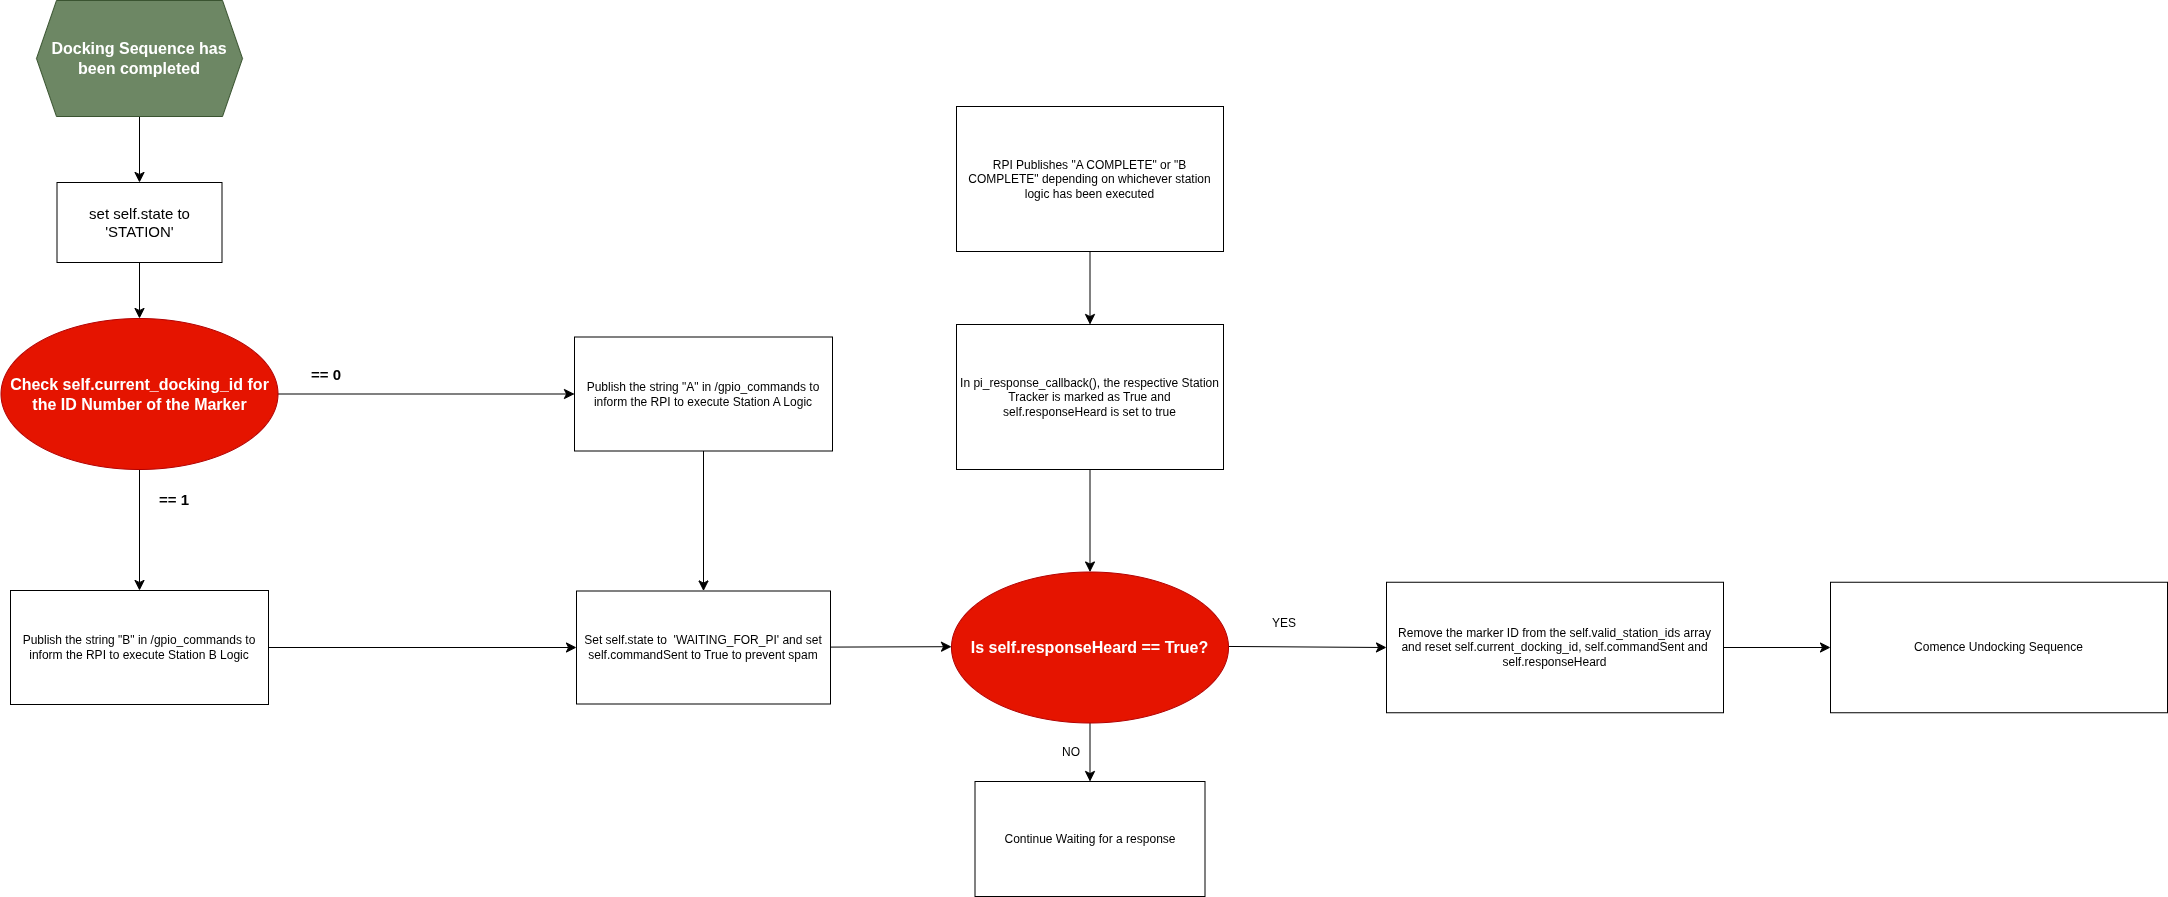

The diagram above was exported from draw.io. Its source (the exported page's mxGraphModel, read from the mxfile embedded in the PNG):
<mxGraphModel dx="2520" dy="1191" grid="0" gridSize="10" guides="1" tooltips="1" connect="1" arrows="1" fold="1" page="0" pageScale="1" pageWidth="827" pageHeight="1169" math="0" shadow="0">
  <root>
    <mxCell id="0" />
    <mxCell id="1" parent="0" />
    <mxCell id="oponIzrteGT5Xe3VrScB-3" edge="1" parent="1" source="oponIzrteGT5Xe3VrScB-1" style="edgeStyle=none;curved=1;rounded=0;orthogonalLoop=1;jettySize=auto;html=1;fontSize=12;startSize=8;endSize=8;" target="oponIzrteGT5Xe3VrScB-2" value="">
      <mxGeometry relative="1" as="geometry" />
    </mxCell>
    <mxCell id="oponIzrteGT5Xe3VrScB-1" parent="1" style="shape=hexagon;perimeter=hexagonPerimeter2;whiteSpace=wrap;html=1;fixedSize=1;fontSize=16;fontStyle=1;fillColor=#6d8764;fontColor=#ffffff;strokeColor=#3A5431;" value="Docking Sequence has been completed" vertex="1">
      <mxGeometry height="116" width="206" x="-375" y="63" as="geometry" />
    </mxCell>
    <mxCell id="oponIzrteGT5Xe3VrScB-7" edge="1" parent="1" source="oponIzrteGT5Xe3VrScB-2" style="edgeStyle=none;curved=1;rounded=0;orthogonalLoop=1;jettySize=auto;html=1;fontSize=12;startSize=8;endSize=8;" target="oponIzrteGT5Xe3VrScB-6" value="">
      <mxGeometry relative="1" as="geometry" />
    </mxCell>
    <mxCell id="oponIzrteGT5Xe3VrScB-2" parent="1" style="rounded=0;whiteSpace=wrap;html=1;fontSize=15;" value="set self.state to 'STATION'" vertex="1">
      <mxGeometry height="80" width="165" x="-354.5" y="245" as="geometry" />
    </mxCell>
    <mxCell id="oponIzrteGT5Xe3VrScB-10" edge="1" parent="1" source="oponIzrteGT5Xe3VrScB-6" style="edgeStyle=none;curved=1;rounded=0;orthogonalLoop=1;jettySize=auto;html=1;entryX=0;entryY=0.5;entryDx=0;entryDy=0;fontSize=12;startSize=8;endSize=8;" target="oponIzrteGT5Xe3VrScB-8">
      <mxGeometry relative="1" as="geometry" />
    </mxCell>
    <mxCell id="oponIzrteGT5Xe3VrScB-11" edge="1" parent="1" source="oponIzrteGT5Xe3VrScB-6" style="edgeStyle=none;curved=1;rounded=0;orthogonalLoop=1;jettySize=auto;html=1;fontSize=12;startSize=8;endSize=8;" target="oponIzrteGT5Xe3VrScB-9">
      <mxGeometry relative="1" as="geometry" />
    </mxCell>
    <mxCell id="oponIzrteGT5Xe3VrScB-6" parent="1" style="ellipse;whiteSpace=wrap;html=1;fontSize=16;fontStyle=1;fillColor=#e51400;fontColor=#ffffff;strokeColor=#B20000;" value="Check self.current_docking_id for the ID Number of the Marker" vertex="1">
      <mxGeometry height="151" width="277" x="-410.5" y="381" as="geometry" />
    </mxCell>
    <mxCell id="oponIzrteGT5Xe3VrScB-17" edge="1" parent="1" source="oponIzrteGT5Xe3VrScB-8" style="edgeStyle=none;curved=1;rounded=0;orthogonalLoop=1;jettySize=auto;html=1;fontSize=12;startSize=8;endSize=8;" target="oponIzrteGT5Xe3VrScB-16" value="">
      <mxGeometry relative="1" as="geometry" />
    </mxCell>
    <mxCell id="oponIzrteGT5Xe3VrScB-8" parent="1" style="rounded=0;whiteSpace=wrap;html=1;" value="Publish the string &quot;A&quot; in /gpio_commands to inform the RPI to execute Station A Logic" vertex="1">
      <mxGeometry height="114" width="258" x="163" y="399.5" as="geometry" />
    </mxCell>
    <mxCell id="oponIzrteGT5Xe3VrScB-18" edge="1" parent="1" source="oponIzrteGT5Xe3VrScB-9" style="edgeStyle=none;curved=1;rounded=0;orthogonalLoop=1;jettySize=auto;html=1;entryX=0;entryY=0.5;entryDx=0;entryDy=0;fontSize=12;startSize=8;endSize=8;" target="oponIzrteGT5Xe3VrScB-16">
      <mxGeometry relative="1" as="geometry" />
    </mxCell>
    <mxCell id="oponIzrteGT5Xe3VrScB-9" parent="1" style="rounded=0;whiteSpace=wrap;html=1;" value="Publish the string &quot;B&quot; in /gpio_commands to inform the RPI to execute Station B Logic" vertex="1">
      <mxGeometry height="114" width="258" x="-401" y="653" as="geometry" />
    </mxCell>
    <mxCell id="oponIzrteGT5Xe3VrScB-12" parent="1" style="text;html=1;whiteSpace=wrap;strokeColor=none;fillColor=none;align=center;verticalAlign=middle;rounded=0;fontSize=15;fontStyle=1" value="== 0" vertex="1">
      <mxGeometry height="30" width="60" x="-115" y="422" as="geometry" />
    </mxCell>
    <mxCell id="oponIzrteGT5Xe3VrScB-15" parent="1" style="text;html=1;whiteSpace=wrap;strokeColor=none;fillColor=none;align=center;verticalAlign=middle;rounded=0;fontSize=15;fontStyle=1" value="== 1" vertex="1">
      <mxGeometry height="30" width="60" x="-267" y="547" as="geometry" />
    </mxCell>
    <mxCell id="oponIzrteGT5Xe3VrScB-21" edge="1" parent="1" source="oponIzrteGT5Xe3VrScB-16" style="edgeStyle=none;curved=1;rounded=0;orthogonalLoop=1;jettySize=auto;html=1;fontSize=12;startSize=8;endSize=8;" target="oponIzrteGT5Xe3VrScB-20" value="">
      <mxGeometry relative="1" as="geometry" />
    </mxCell>
    <mxCell id="oponIzrteGT5Xe3VrScB-16" parent="1" style="rounded=0;whiteSpace=wrap;html=1;" value="Set self.state to&amp;nbsp; 'WAITING_FOR_PI' and set self.commandSent to True to prevent spam" vertex="1">
      <mxGeometry height="113" width="254" x="165" y="653.5" as="geometry" />
    </mxCell>
    <mxCell id="oponIzrteGT5Xe3VrScB-23" edge="1" parent="1" source="oponIzrteGT5Xe3VrScB-20" style="edgeStyle=none;curved=1;rounded=0;orthogonalLoop=1;jettySize=auto;html=1;fontSize=12;startSize=8;endSize=8;" target="oponIzrteGT5Xe3VrScB-22" value="">
      <mxGeometry relative="1" as="geometry" />
    </mxCell>
    <mxCell id="oponIzrteGT5Xe3VrScB-27" edge="1" parent="1" source="oponIzrteGT5Xe3VrScB-20" style="edgeStyle=none;curved=1;rounded=0;orthogonalLoop=1;jettySize=auto;html=1;fontSize=12;startSize=8;endSize=8;" target="oponIzrteGT5Xe3VrScB-26" value="">
      <mxGeometry relative="1" as="geometry" />
    </mxCell>
    <mxCell id="oponIzrteGT5Xe3VrScB-20" parent="1" style="ellipse;whiteSpace=wrap;html=1;fontSize=16;fontStyle=1;fillColor=#e51400;fontColor=#ffffff;strokeColor=#B20000;" value="Is self.responseHeard == True?" vertex="1">
      <mxGeometry height="151" width="277" x="540" y="634.5" as="geometry" />
    </mxCell>
    <mxCell id="oponIzrteGT5Xe3VrScB-22" parent="1" style="rounded=0;whiteSpace=wrap;html=1;" value="Continue Waiting for a response" vertex="1">
      <mxGeometry height="115" width="230" x="563.5" y="844" as="geometry" />
    </mxCell>
    <mxCell id="oponIzrteGT5Xe3VrScB-24" parent="1" style="text;html=1;whiteSpace=wrap;strokeColor=none;fillColor=none;align=center;verticalAlign=middle;rounded=0;" value="NO" vertex="1">
      <mxGeometry height="30" width="60" x="630" y="800" as="geometry" />
    </mxCell>
    <mxCell id="oponIzrteGT5Xe3VrScB-34" edge="1" parent="1" source="oponIzrteGT5Xe3VrScB-26" style="edgeStyle=none;curved=1;rounded=0;orthogonalLoop=1;jettySize=auto;html=1;fontSize=12;startSize=8;endSize=8;" target="oponIzrteGT5Xe3VrScB-33" value="">
      <mxGeometry relative="1" as="geometry" />
    </mxCell>
    <mxCell id="oponIzrteGT5Xe3VrScB-26" parent="1" style="rounded=0;whiteSpace=wrap;html=1;" value="Remove the marker ID from the self.valid_station_ids array and reset self.current_docking_id, self.commandSent and self.responseHeard" vertex="1">
      <mxGeometry height="130.5" width="337" x="975" y="644.75" as="geometry" />
    </mxCell>
    <mxCell id="oponIzrteGT5Xe3VrScB-28" parent="1" style="text;html=1;whiteSpace=wrap;strokeColor=none;fillColor=none;align=center;verticalAlign=middle;rounded=0;" value="YES" vertex="1">
      <mxGeometry height="30" width="60" x="843" y="671" as="geometry" />
    </mxCell>
    <mxCell id="oponIzrteGT5Xe3VrScB-31" edge="1" parent="1" source="oponIzrteGT5Xe3VrScB-29" style="edgeStyle=none;curved=1;rounded=0;orthogonalLoop=1;jettySize=auto;html=1;fontSize=12;startSize=8;endSize=8;" target="oponIzrteGT5Xe3VrScB-30" value="">
      <mxGeometry relative="1" as="geometry" />
    </mxCell>
    <mxCell id="oponIzrteGT5Xe3VrScB-29" parent="1" style="rounded=0;whiteSpace=wrap;html=1;" value="RPI Publishes &quot;A COMPLETE&quot; or &quot;B COMPLETE&quot; depending on whichever station logic has been executed" vertex="1">
      <mxGeometry height="145" width="267" x="545" y="169" as="geometry" />
    </mxCell>
    <mxCell id="oponIzrteGT5Xe3VrScB-32" edge="1" parent="1" source="oponIzrteGT5Xe3VrScB-30" style="edgeStyle=none;curved=1;rounded=0;orthogonalLoop=1;jettySize=auto;html=1;fontSize=12;startSize=8;endSize=8;" target="oponIzrteGT5Xe3VrScB-20" value="">
      <mxGeometry relative="1" as="geometry" />
    </mxCell>
    <mxCell id="oponIzrteGT5Xe3VrScB-30" parent="1" style="rounded=0;whiteSpace=wrap;html=1;" value="In pi_response_callback(), the respective Station Tracker is marked as True and self.responseHeard is set to true" vertex="1">
      <mxGeometry height="145" width="267" x="545" y="387" as="geometry" />
    </mxCell>
    <mxCell id="oponIzrteGT5Xe3VrScB-33" parent="1" style="rounded=0;whiteSpace=wrap;html=1;" value="Comence Undocking Sequence" vertex="1">
      <mxGeometry height="130.5" width="337" x="1419" y="644.75" as="geometry" />
    </mxCell>
  </root>
</mxGraphModel>